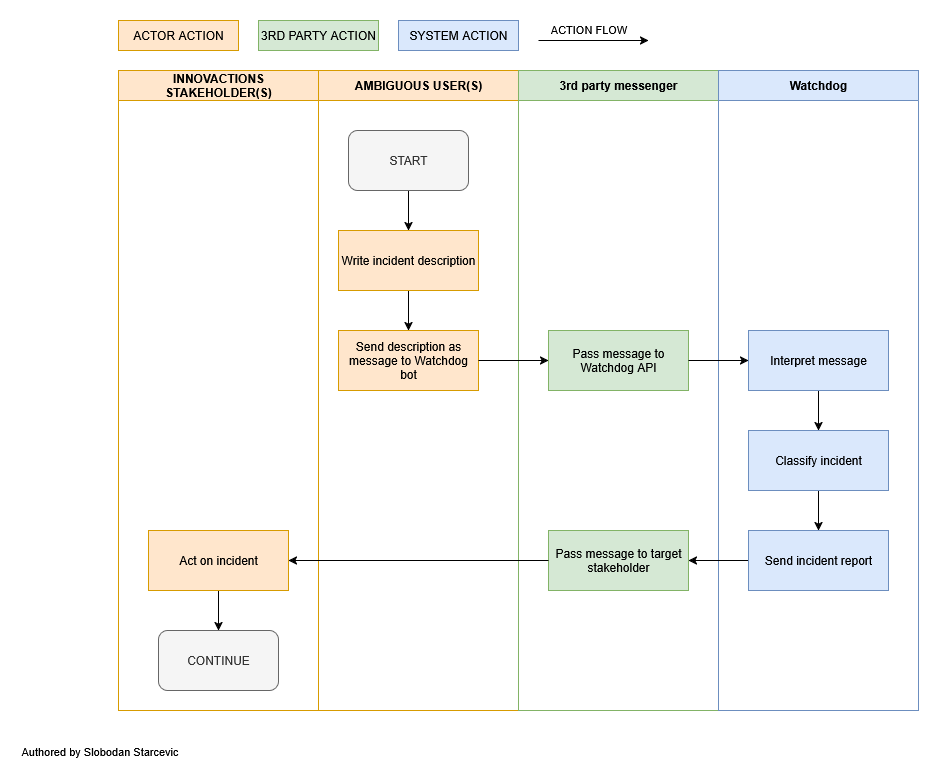

The diagram above was exported from draw.io. Its source (the exported page's mxGraphModel, read from the mxfile embedded in the PNG):
<mxGraphModel dx="1554" dy="823" grid="1" gridSize="10" guides="1" tooltips="1" connect="1" arrows="1" fold="1" page="1" pageScale="1" pageWidth="850" pageHeight="1100" math="0" shadow="0">
  <root>
    <mxCell id="0" />
    <mxCell id="1" parent="0" />
    <mxCell id="SaN_od7a0AYdBAKbZ2ss-1" value="AMBIGUOUS USER(S)" style="swimlane;whiteSpace=wrap;html=1;startSize=30;fillColor=#ffe6cc;strokeColor=#d79b00;" parent="1" vertex="1">
      <mxGeometry x="650" y="270" width="200" height="640" as="geometry" />
    </mxCell>
    <mxCell id="SaN_od7a0AYdBAKbZ2ss-2" style="edgeStyle=orthogonalEdgeStyle;rounded=0;orthogonalLoop=1;jettySize=auto;html=1;" parent="SaN_od7a0AYdBAKbZ2ss-1" source="SaN_od7a0AYdBAKbZ2ss-3" target="SaN_od7a0AYdBAKbZ2ss-5" edge="1">
      <mxGeometry relative="1" as="geometry" />
    </mxCell>
    <mxCell id="SaN_od7a0AYdBAKbZ2ss-3" value="Write incident&amp;nbsp;description " style="rounded=0;whiteSpace=wrap;html=1;fillColor=#ffe6cc;strokeColor=#d79b00;" parent="SaN_od7a0AYdBAKbZ2ss-1" vertex="1">
      <mxGeometry x="20" y="160" width="140" height="60" as="geometry" />
    </mxCell>
    <mxCell id="SaN_od7a0AYdBAKbZ2ss-5" value="Send description as message to Watchdog bot" style="rounded=0;whiteSpace=wrap;html=1;fillColor=#ffe6cc;strokeColor=#d79b00;" parent="SaN_od7a0AYdBAKbZ2ss-1" vertex="1">
      <mxGeometry x="20" y="260" width="140" height="60" as="geometry" />
    </mxCell>
    <mxCell id="SaN_od7a0AYdBAKbZ2ss-7" style="edgeStyle=orthogonalEdgeStyle;rounded=0;orthogonalLoop=1;jettySize=auto;html=1;" parent="SaN_od7a0AYdBAKbZ2ss-1" source="SaN_od7a0AYdBAKbZ2ss-8" target="SaN_od7a0AYdBAKbZ2ss-3" edge="1">
      <mxGeometry relative="1" as="geometry">
        <mxPoint x="90" y="160" as="targetPoint" />
      </mxGeometry>
    </mxCell>
    <mxCell id="SaN_od7a0AYdBAKbZ2ss-8" value="START" style="rounded=1;whiteSpace=wrap;html=1;fillColor=#f5f5f5;fontColor=#333333;strokeColor=#666666;" parent="SaN_od7a0AYdBAKbZ2ss-1" vertex="1">
      <mxGeometry x="30" y="60" width="120" height="60" as="geometry" />
    </mxCell>
    <mxCell id="SaN_od7a0AYdBAKbZ2ss-9" value="ACTOR ACTION" style="rounded=0;whiteSpace=wrap;html=1;fillColor=#ffe6cc;strokeColor=#d79b00;" parent="1" vertex="1">
      <mxGeometry x="450" y="220" width="120" height="30" as="geometry" />
    </mxCell>
    <mxCell id="SaN_od7a0AYdBAKbZ2ss-10" value="3rd party messenger" style="swimlane;whiteSpace=wrap;html=1;startSize=30;fillColor=#d5e8d4;strokeColor=#82b366;" parent="1" vertex="1">
      <mxGeometry x="850" y="270" width="200" height="640" as="geometry" />
    </mxCell>
    <mxCell id="SaN_od7a0AYdBAKbZ2ss-27" value="Pass message to Watchdog API" style="rounded=0;whiteSpace=wrap;html=1;fillColor=#d5e8d4;strokeColor=#82b366;" parent="SaN_od7a0AYdBAKbZ2ss-10" vertex="1">
      <mxGeometry x="30" y="260" width="140" height="60" as="geometry" />
    </mxCell>
    <mxCell id="SaN_od7a0AYdBAKbZ2ss-15" value="SYSTEM ACTION" style="rounded=0;whiteSpace=wrap;html=1;fillColor=#dae8fc;strokeColor=#6c8ebf;" parent="1" vertex="1">
      <mxGeometry x="730" y="220" width="120" height="30" as="geometry" />
    </mxCell>
    <mxCell id="SaN_od7a0AYdBAKbZ2ss-16" style="edgeStyle=orthogonalEdgeStyle;rounded=0;orthogonalLoop=1;jettySize=auto;html=1;" parent="1" edge="1">
      <mxGeometry relative="1" as="geometry">
        <mxPoint x="870" y="240" as="sourcePoint" />
        <mxPoint x="980" y="240" as="targetPoint" />
      </mxGeometry>
    </mxCell>
    <mxCell id="SaN_od7a0AYdBAKbZ2ss-17" value="ACTION FLOW" style="edgeLabel;html=1;align=center;verticalAlign=middle;resizable=0;points=[];" parent="SaN_od7a0AYdBAKbZ2ss-16" connectable="0" vertex="1">
      <mxGeometry x="-0.1726" y="2" relative="1" as="geometry">
        <mxPoint x="3" y="-10" as="offset" />
      </mxGeometry>
    </mxCell>
    <mxCell id="SaN_od7a0AYdBAKbZ2ss-21" value="Watchdog" style="swimlane;whiteSpace=wrap;html=1;startSize=30;fillColor=#dae8fc;strokeColor=#6c8ebf;" parent="1" vertex="1">
      <mxGeometry x="1050" y="270" width="200" height="640" as="geometry" />
    </mxCell>
    <mxCell id="SaN_od7a0AYdBAKbZ2ss-48" style="edgeStyle=orthogonalEdgeStyle;rounded=0;orthogonalLoop=1;jettySize=auto;html=1;" parent="SaN_od7a0AYdBAKbZ2ss-21" source="SaN_od7a0AYdBAKbZ2ss-41" target="SaN_od7a0AYdBAKbZ2ss-43" edge="1">
      <mxGeometry relative="1" as="geometry" />
    </mxCell>
    <mxCell id="SaN_od7a0AYdBAKbZ2ss-41" value="Send incident report" style="rounded=0;whiteSpace=wrap;html=1;fillColor=#dae8fc;strokeColor=#6c8ebf;" parent="SaN_od7a0AYdBAKbZ2ss-21" vertex="1">
      <mxGeometry x="30" y="460" width="140" height="60" as="geometry" />
    </mxCell>
    <mxCell id="SaN_od7a0AYdBAKbZ2ss-43" value="Pass message to target stakeholder" style="rounded=0;whiteSpace=wrap;html=1;fillColor=#d5e8d4;strokeColor=#82b366;" parent="SaN_od7a0AYdBAKbZ2ss-21" vertex="1">
      <mxGeometry x="-170" y="460" width="140" height="60" as="geometry" />
    </mxCell>
    <mxCell id="SaN_od7a0AYdBAKbZ2ss-47" style="edgeStyle=orthogonalEdgeStyle;rounded=0;orthogonalLoop=1;jettySize=auto;html=1;" parent="SaN_od7a0AYdBAKbZ2ss-21" source="SaN_od7a0AYdBAKbZ2ss-39" target="SaN_od7a0AYdBAKbZ2ss-41" edge="1">
      <mxGeometry relative="1" as="geometry" />
    </mxCell>
    <mxCell id="SaN_od7a0AYdBAKbZ2ss-39" value="Classify incident" style="rounded=0;whiteSpace=wrap;html=1;fillColor=#dae8fc;strokeColor=#6c8ebf;" parent="SaN_od7a0AYdBAKbZ2ss-21" vertex="1">
      <mxGeometry x="30" y="360" width="140" height="60" as="geometry" />
    </mxCell>
    <mxCell id="SaN_od7a0AYdBAKbZ2ss-46" style="edgeStyle=orthogonalEdgeStyle;rounded=0;orthogonalLoop=1;jettySize=auto;html=1;" parent="SaN_od7a0AYdBAKbZ2ss-21" source="SaN_od7a0AYdBAKbZ2ss-31" target="SaN_od7a0AYdBAKbZ2ss-39" edge="1">
      <mxGeometry relative="1" as="geometry" />
    </mxCell>
    <mxCell id="SaN_od7a0AYdBAKbZ2ss-31" value="Interpret message" style="rounded=0;whiteSpace=wrap;html=1;fillColor=#dae8fc;strokeColor=#6c8ebf;" parent="SaN_od7a0AYdBAKbZ2ss-21" vertex="1">
      <mxGeometry x="30" y="260" width="140" height="60" as="geometry" />
    </mxCell>
    <mxCell id="SaN_od7a0AYdBAKbZ2ss-26" value="3RD PARTY ACTION" style="rounded=0;whiteSpace=wrap;html=1;fillColor=#d5e8d4;strokeColor=#82b366;" parent="1" vertex="1">
      <mxGeometry x="590" y="220" width="120" height="30" as="geometry" />
    </mxCell>
    <mxCell id="SaN_od7a0AYdBAKbZ2ss-28" style="edgeStyle=orthogonalEdgeStyle;rounded=0;orthogonalLoop=1;jettySize=auto;html=1;" parent="1" source="SaN_od7a0AYdBAKbZ2ss-5" target="SaN_od7a0AYdBAKbZ2ss-27" edge="1">
      <mxGeometry relative="1" as="geometry" />
    </mxCell>
    <mxCell id="SaN_od7a0AYdBAKbZ2ss-32" value="INNOVACTIONS STAKEHOLDER(S)" style="swimlane;whiteSpace=wrap;html=1;startSize=30;fillColor=#ffe6cc;strokeColor=#d79b00;" parent="1" vertex="1">
      <mxGeometry x="450" y="270" width="200" height="640" as="geometry" />
    </mxCell>
    <mxCell id="SaN_od7a0AYdBAKbZ2ss-54" style="edgeStyle=orthogonalEdgeStyle;rounded=0;orthogonalLoop=1;jettySize=auto;html=1;" parent="SaN_od7a0AYdBAKbZ2ss-32" source="SaN_od7a0AYdBAKbZ2ss-51" target="SaN_od7a0AYdBAKbZ2ss-22" edge="1">
      <mxGeometry relative="1" as="geometry" />
    </mxCell>
    <mxCell id="SaN_od7a0AYdBAKbZ2ss-51" value="Act on incident" style="rounded=0;whiteSpace=wrap;html=1;fillColor=#ffe6cc;strokeColor=#d79b00;" parent="SaN_od7a0AYdBAKbZ2ss-32" vertex="1">
      <mxGeometry x="30" y="460" width="140" height="60" as="geometry" />
    </mxCell>
    <mxCell id="SaN_od7a0AYdBAKbZ2ss-22" value="CONTINUE" style="rounded=1;whiteSpace=wrap;html=1;fillColor=#f5f5f5;fontColor=#333333;strokeColor=#666666;" parent="SaN_od7a0AYdBAKbZ2ss-32" vertex="1">
      <mxGeometry x="40" y="560" width="120" height="60" as="geometry" />
    </mxCell>
    <mxCell id="SaN_od7a0AYdBAKbZ2ss-45" style="edgeStyle=orthogonalEdgeStyle;rounded=0;orthogonalLoop=1;jettySize=auto;html=1;" parent="1" source="SaN_od7a0AYdBAKbZ2ss-27" target="SaN_od7a0AYdBAKbZ2ss-31" edge="1">
      <mxGeometry relative="1" as="geometry" />
    </mxCell>
    <mxCell id="SaN_od7a0AYdBAKbZ2ss-53" style="edgeStyle=orthogonalEdgeStyle;rounded=0;orthogonalLoop=1;jettySize=auto;html=1;" parent="1" source="SaN_od7a0AYdBAKbZ2ss-43" target="SaN_od7a0AYdBAKbZ2ss-51" edge="1">
      <mxGeometry relative="1" as="geometry" />
    </mxCell>
    <mxCell id="dmi69QZTi1KbAobCMEUd-1" value="Authored by Slobodan Starcevic" style="edgeLabel;html=1;align=center;verticalAlign=middle;resizable=0;points=[];" parent="1" connectable="0" vertex="1">
      <mxGeometry x="430" y="950" as="geometry" />
    </mxCell>
  </root>
</mxGraphModel>